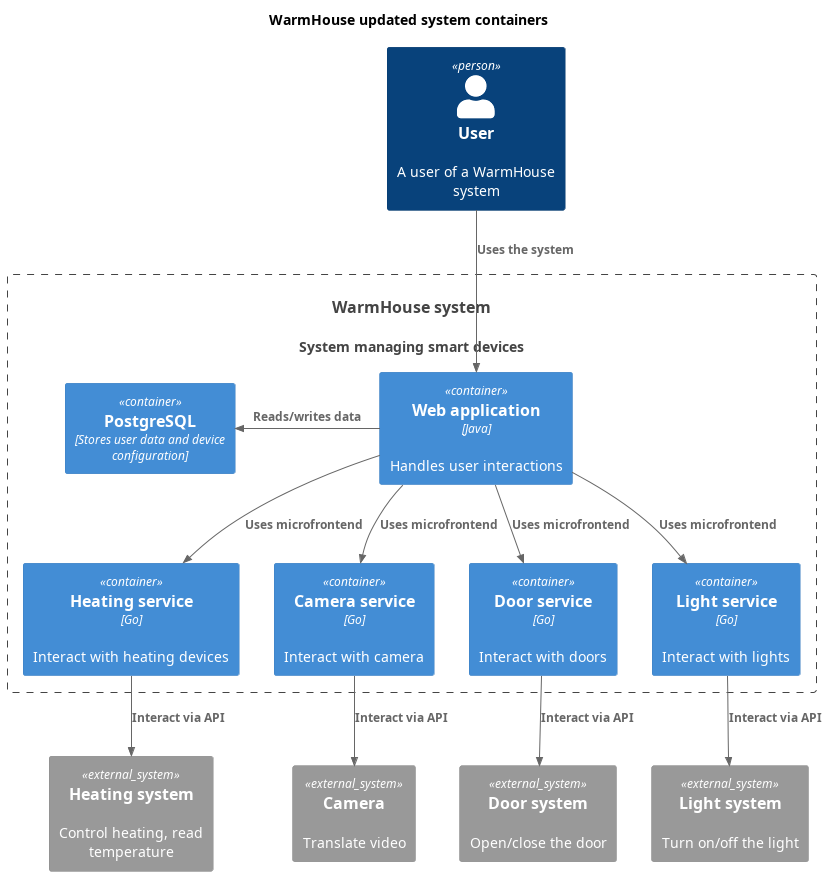

The diagram above was rendered by PlantUML. Its source (embedded in the PNG):
@startuml WarmHouse_containers

title WarmHouse updated system containers

top to bottom direction

'!includeurl https://raw.githubusercontent.com/RicardoNiepel/C4-PlantUML/master/C4_Component.puml
!include <C4/C4_Component.puml>

Person(user, "User", "A user of a WarmHouse system")
System(WarmHouseSystem, "WarmHouse system", "System managing smart devices")

Container_Boundary(WarmHouseSystem, "WarmHouse system") {
    Container(WebApp, "Web application", "Java", "Handles user interactions")
    Container(Database, "PostgreSQL", "Stores user data and device configuration")
    Container(TemperatureService, "Heating service", "Go", "Interact with heating devices")
    Container(CameraService, "Camera service", "Go", "Interact with camera")
    Container(DoorService, "Door service", "Go", "Interact with doors")
    Container(LightService, "Light service", "Go", "Interact with lights")
    
}

System_Ext(TemperatureDev, "Heating system", "Control heating, read temperature")
System_Ext(Camera, "Camera", "Translate video")
System_Ext(Doors, "Door system", "Open/close the door")
System_Ext(LightDev, "Light system", "Turn on/off the light")

Rel(user, WebApp, "Uses the system")
Rel_L(WebApp, Database, "Reads/writes data")
Rel(WebApp, TemperatureService, "Uses microfrontend")
Rel(WebApp, CameraService, "Uses microfrontend")
Rel(WebApp, DoorService, "Uses microfrontend")
Rel(WebApp, LightService, "Uses microfrontend")

Rel(TemperatureService, TemperatureDev, "Interact via API")
Rel(LightService, LightDev, "Interact via API")
Rel(CameraService, Camera, "Interact via API")
Rel(DoorService, Doors, "Interact via API")

@enduml